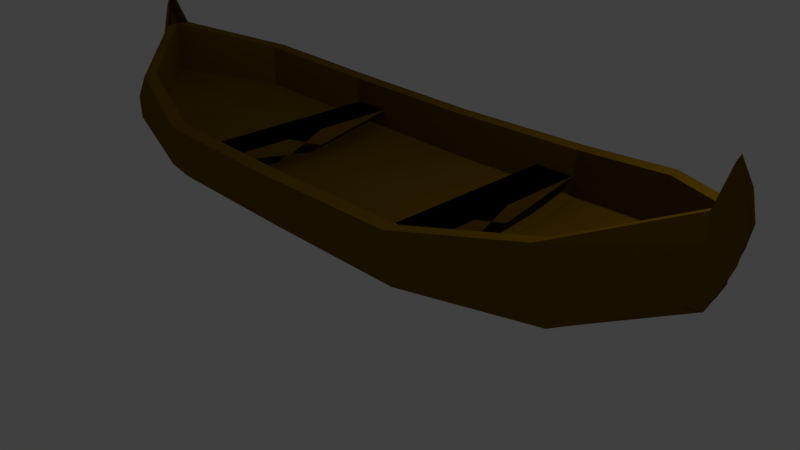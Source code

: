 # Source: canoa.blend  (saved by Blender 2.79.0; exported with 4.5.12 LTS)
import bpy
from mathutils import Matrix  # noqa: F401  (used for matrix-valued properties, if any)

bpy.ops.wm.read_factory_settings(use_empty=True)
scene = bpy.context.scene
scene.name = 'Scene'

# ---- collections
col_collection_1 = bpy.data.collections.new('Collection 1'); scene.collection.children.link(col_collection_1)

# ---- materials (node trees are filled in below, after node groups)
mat_material = bpy.data.materials.new('Material')
mat_material.alpha_threshold = 0.0
mat_material.use_transparent_shadow = False
mat_material.diffuse_color = (0.1734, 0.09462, 0.0, 1.0)
mat_material.specular_color = (1.0, 0.9068, 0.9348)
mat_material.roughness = 0.5
mat_material.line_color = (0.0, 0.0, 0.0, 1.0)

# ---- material node trees

# ---- world
world_world = bpy.data.worlds.new('World'); scene.world = world_world
world_world.color = (0.05088, 0.05088, 0.05088)
world_world.use_sun_shadow = False
world_world.sun_shadow_jitter_overblur = 0.0
world_world.cycles.sampling_method = 'MANUAL'

# ---- cameras
cam_camera = bpy.data.cameras.new('Camera')
cam_camera.clip_end = 100.0
cam_camera.lens = 35.0
cam_camera.sensor_width = 32.0
cam_camera.sensor_height = 18.0
cam_camera.ortho_scale = 7.314
cam_camera.dof.focus_distance = 0.0
cam_camera.dof.aperture_fstop = 128.0

# ---- lights
light_lamp = bpy.data.lights.new('Lamp', 'POINT')
light_lamp.transmission_factor = 0.0
light_lamp.cutoff_distance = 30.0
light_lamp.energy = 100.0
light_lamp.shadow_buffer_clip_start = 1.001
light_lamp.shadow_soft_size = 0.1
light_lamp.shadow_maximum_resolution = 0.006
light_lamp.use_absolute_resolution = True

# ---- meshes
me_plano = bpy.data.meshes.new('Plano')
me_plano.from_pydata([(-1.929, 1.619, 0.8969), (0.0, 1.619, 0.8639), (-1.929, 1.711, 0.6798), (0.0, 1.711, 0.6525), (-1.929, 1.681, 0.4286), (0.0, 1.681, 0.4079), (-1.929, 1.505, 0.2177), (0.0, 1.505, 0.2025), (-1.929, 1.15, 0.1278), (0.0, 1.15, 0.1151), (-1.929, 0.0004385, 0.05126), (0.0, 0.0004385, 0.04054), (-3.376, 1.187, 1.154), (-3.423, 1.279, 0.8765), (-3.477, 1.25, 0.556), (-3.523, 1.074, 0.2868), (-3.543, 0.7188, 0.1722), (-3.559, 0.0004385, 0.07449), (-4.436, 0.1682, 1.496), (-4.567, 0.1999, 1.233), (-4.62, 0.1441, 0.9161), (-4.555, 0.0, 0.6353), (-4.323, 0.1567, 0.4891), (-4.453, 0.0, 0.4268), (-4.436, 0.1682, 1.496), (-4.567, 0.1999, 1.233), (-4.62, 0.1441, 0.9161), (-4.555, 0.0, 0.6353), (-4.323, 0.1567, 0.4891), (-4.453, 0.01541, 0.4268), (-4.436, 0.1682, 1.496), (-4.567, 0.1999, 1.233), (-4.62, 0.1441, 0.9161), (-4.555, 0.0, 0.6353), (-4.323, 0.1494, 0.4891), (-4.453, 0.0, 0.4268), (-4.514, 0.02603, 1.922), (-4.663, 0.03678, 1.667), (-4.737, 0.0, 1.36), (-4.69, 0.0, 1.087), (-4.609, 0.0, 0.9018), (-4.514, 0.02603, 1.922), (-4.663, 0.03678, 1.667), (-4.737, 0.0, 1.36), (-4.69, 0.0, 1.087), (-4.609, 0.01541, 0.9018), (-4.514, 0.02603, 1.922), (-4.663, 0.03678, 1.667), (-4.737, 0.0, 1.36), (-4.69, 0.0, 1.087), (-4.609, 0.01541, 0.9018), (-4.514, 0.02603, 1.922), (-4.663, 0.03678, 1.667), (-4.737, 0.0, 1.36), (-4.69, 0.0, 1.087), (-4.609, 0.01541, 0.9018), (-4.541, 0.0, 1.996), (-4.69, 0.0, 1.741), (-4.764, 0.0, 1.433), (-4.717, 0.0, 1.161), (-4.614, 0.01541, 0.9784), (-4.453, 0.01541, 0.4268), (-4.453, 0.01541, 0.4268), (-4.453, 0.0, 0.4268), (-4.609, 0.0, 0.9018), (-4.609, 0.01541, 0.9018), (-4.609, 0.01541, 0.9018), (-4.609, 0.01541, 0.9018), (-4.446, 0.01541, 0.4254), (-4.446, 0.01541, 0.4254), (-4.446, 0.0, 0.4254), (-4.619, 0.0, 0.7842), (-4.619, 0.01541, 0.7842), (-4.619, 0.01541, 0.7842), (-4.619, 0.01541, 0.7842), (-1.96, 1.43, 0.8969), (0.0, 1.43, 0.8639), (-3.408, 0.9992, 1.154), (-4.468, 0.0, 1.496), (-1.96, 1.43, 0.3051), (0.0, 1.43, 0.2721), (-3.408, 0.9992, 0.5618), (-4.468, 0.0, 0.9047), (-1.96, 1.43, 0.3051), (0.0, 1.43, 0.2721), (-3.408, 0.9992, 0.5618), (-4.468, 0.0, 0.9047), (-1.949, 0.9193, 0.1836), (0.0, 0.9193, 0.1506), (-3.396, 0.4881, 0.4402), (-4.456, 0.0, 0.7831), (-1.941, 0.4215, 0.1722), (0.0, 0.4215, 0.1391), (-3.389, 0.0, 0.4288), (-4.449, 0.0, 0.7717), (-1.941, 0.0, 0.1722), (0.0, 0.0, 0.1391), (-3.389, 0.0, 0.4288), (-4.449, 0.0, 0.7717), (-1.917, -0.274, 0.5488), (-1.387, -0.274, 0.5488), (-1.917, 0.2566, 0.3239), (-1.387, 0.2566, 0.3239), (-1.917, 1.473, 0.5488), (-1.917, 0.0, 0.5488), (-1.387, 0.0, 0.5488), (-1.387, 1.473, 0.5488), (-1.917, 0.2566, 0.5488), (-1.387, 0.2566, 0.5488), (-1.917, 0.2566, 0.3239), (-1.387, 0.2566, 0.3239), (-1.917, 0.2566, 0.3239), (-1.387, 0.2566, 0.3239), (-4.323, 0.1567, 0.4891), (-4.323, 0.1567, 0.4891), (-4.323, 0.1494, 0.4891)], [(55, 60), (113, 114), (114, 115), (27, 34), (29, 33)], [(0, 1, 3, 2), (2, 3, 5, 4), (4, 5, 7, 6), (6, 7, 9, 8), (8, 9, 11, 10), (6, 8, 16, 15), (2, 4, 14, 13), (8, 10, 17, 16), (0, 2, 13, 12), (4, 6, 15, 14), (12, 13, 19, 18), (15, 16, 22, 21), (13, 14, 20, 19), (16, 17, 23, 22), (14, 15, 21, 20), (18, 19, 25, 24), (21, 22, 28, 27), (19, 20, 26, 25), (22, 23, 29, 28), (20, 21, 27, 26), (24, 25, 31, 30), (27, 28, 34, 33), (25, 26, 32, 31), (28, 29, 35, 34), (26, 27, 33, 32), (30, 31, 37, 36), (31, 32, 38, 37), (32, 33, 39, 38), (36, 37, 42, 41), (37, 38, 43, 42), (38, 39, 44, 43), (41, 42, 47, 46), (42, 43, 48, 47), (43, 44, 49, 48), (46, 47, 52, 51), (47, 48, 53, 52), (48, 49, 54, 53), (51, 52, 57, 56), (52, 53, 58, 57), (53, 54, 59, 58), (55, 50, 66, 67), (50, 45, 65, 66), (29, 23, 61, 62), (35, 29, 62, 63), (40, 35, 63, 64), (45, 40, 64, 65), (62, 61, 68, 69), (67, 66, 73, 74), (65, 64, 71, 72), (63, 62, 69, 70), (66, 65, 72, 73), (64, 63, 70, 71), (12, 18, 78, 77), (0, 12, 77, 75), (1, 0, 75, 76), (77, 78, 82, 81), (75, 77, 81, 79), (76, 75, 79, 80), (81, 82, 86, 85), (79, 81, 85, 83), (80, 79, 83, 84), (85, 86, 90, 89), (83, 85, 89, 87), (84, 83, 87, 88), (89, 90, 94, 93), (87, 89, 93, 91), (88, 87, 91, 92), (93, 94, 98, 97), (91, 93, 97, 95), (92, 91, 95, 96), (99, 101, 102, 100), (104, 105, 106, 103), (100, 102, 106, 105), (101, 99, 104, 103), (102, 101, 103, 106), (99, 100, 105, 104), (106, 103, 107, 108), (108, 107, 109, 110), (110, 109, 111, 112), (27, 71, 28, 34, 29, 70, 33)])
me_plano.materials.append(mat_material)
me_plano.use_remesh_preserve_volume = False
me_plano.use_remesh_preserve_attributes = False
me_plano.use_mirror_vertex_groups = False
me_plano.update()

# ---- objects
ob_plano = bpy.data.objects.new('Plano', me_plano)
ob_lamp = bpy.data.objects.new('Lamp', light_lamp)
ob_camera = bpy.data.objects.new('Camera', cam_camera)

# ---- transforms, parenting, visibility, modifiers, constraints
ob_plano.location = (0.005867, 0.1073, 0.6817)
ob_plano.lineart.crease_threshold = 0.0
_m = ob_plano.modifiers.new('Espelhar', 'MIRROR')
_m.use_axis = (True, True, False)
_m.use_clip = True
ob_lamp.location = (4.076, 1.005, 5.17)
ob_lamp.rotation_euler = (0.6503, 0.05522, 1.866)
ob_lamp.lock_rotations_4d = False
ob_lamp.empty_display_type = 'ARROWS'
ob_lamp.color = (0.0, 0.0, 0.0, 0.0)
ob_lamp.lineart.crease_threshold = 0.0
ob_camera.location = (7.481, -6.508, 5.344)
ob_camera.rotation_euler = (1.109, 0.0, 0.8149)
ob_camera.lock_rotations_4d = False
ob_camera.empty_display_type = 'ARROWS'
ob_camera.color = (0.0, 0.0, 0.0, 0.0)
ob_camera.display_type = 'WIRE'
ob_camera.lineart.crease_threshold = 0.0

# ---- collection membership
col_collection_1.objects.link(ob_plano)
col_collection_1.objects.link(ob_lamp)
col_collection_1.objects.link(ob_camera)

# ---- scene / render settings (as saved in the file)
scene.camera = ob_camera
scene.frame_start = 1; scene.frame_end = 250; scene.frame_set(1)
scene.render.engine = 'BLENDER_EEVEE_NEXT'
scene.render.resolution_percentage = 50
scene.render.dither_intensity = 0.0
scene.cycles.use_denoising = False
scene.cycles.samples = 128
scene.cycles.sampling_pattern = 'TABULATED_SOBOL'
scene.cycles.use_adaptive_sampling = False
scene.cycles.use_light_tree = False
scene.cycles.blur_glossy = 0.0
scene.cycles.sample_clamp_indirect = 0.0
scene.view_settings.view_transform = 'Standard'
bpy.context.view_layer.update()
